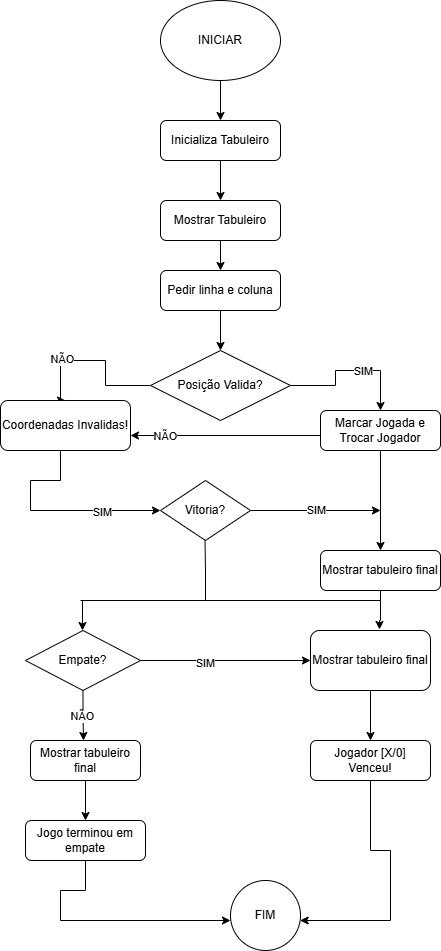

The diagram above was exported from draw.io. Its source (the exported page's mxGraphModel, read from the mxfile embedded in the PNG):
<mxGraphModel dx="1111" dy="431" grid="1" gridSize="10" guides="1" tooltips="1" connect="1" arrows="1" fold="1" page="1" pageScale="1" pageWidth="827" pageHeight="1169" math="0" shadow="0">
  <root>
    <mxCell id="0" />
    <mxCell id="1" parent="0" />
    <mxCell id="CX52jZcUsme7GCBoZRrY-2" edge="1" parent="1" source="CX52jZcUsme7GCBoZRrY-1" style="edgeStyle=orthogonalEdgeStyle;rounded=0;orthogonalLoop=1;jettySize=auto;html=1;">
      <mxGeometry relative="1" as="geometry">
        <mxPoint x="380" y="140" as="targetPoint" />
      </mxGeometry>
    </mxCell>
    <mxCell id="CX52jZcUsme7GCBoZRrY-1" parent="1" style="ellipse;whiteSpace=wrap;html=1;" value="INICIAR" vertex="1">
      <mxGeometry height="80" width="120" x="320" y="20" as="geometry" />
    </mxCell>
    <mxCell id="CX52jZcUsme7GCBoZRrY-4" edge="1" parent="1" source="CX52jZcUsme7GCBoZRrY-3" style="edgeStyle=orthogonalEdgeStyle;rounded=0;orthogonalLoop=1;jettySize=auto;html=1;">
      <mxGeometry relative="1" as="geometry">
        <mxPoint x="380" y="220" as="targetPoint" />
      </mxGeometry>
    </mxCell>
    <mxCell id="CX52jZcUsme7GCBoZRrY-3" parent="1" style="rounded=1;whiteSpace=wrap;html=1;" value="Inicializa Tabuleiro" vertex="1">
      <mxGeometry height="40" width="120" x="320" y="140" as="geometry" />
    </mxCell>
    <mxCell id="CX52jZcUsme7GCBoZRrY-6" edge="1" parent="1" source="CX52jZcUsme7GCBoZRrY-5" style="edgeStyle=orthogonalEdgeStyle;rounded=0;orthogonalLoop=1;jettySize=auto;html=1;" target="CX52jZcUsme7GCBoZRrY-7">
      <mxGeometry relative="1" as="geometry">
        <mxPoint x="380" y="290" as="targetPoint" />
      </mxGeometry>
    </mxCell>
    <mxCell id="CX52jZcUsme7GCBoZRrY-5" parent="1" style="rounded=1;whiteSpace=wrap;html=1;" value="Mostrar Tabuleiro" vertex="1">
      <mxGeometry height="40" width="120" x="320" y="220" as="geometry" />
    </mxCell>
    <mxCell id="CX52jZcUsme7GCBoZRrY-8" edge="1" parent="1" source="CX52jZcUsme7GCBoZRrY-7" style="edgeStyle=orthogonalEdgeStyle;rounded=0;orthogonalLoop=1;jettySize=auto;html=1;exitX=0.5;exitY=1;exitDx=0;exitDy=0;">
      <mxGeometry relative="1" as="geometry">
        <mxPoint x="380" y="370" as="targetPoint" />
      </mxGeometry>
    </mxCell>
    <mxCell id="CX52jZcUsme7GCBoZRrY-7" parent="1" style="rounded=1;whiteSpace=wrap;html=1;" value="Pedir linha e coluna" vertex="1">
      <mxGeometry height="40" width="120" x="320" y="290" as="geometry" />
    </mxCell>
    <mxCell id="CX52jZcUsme7GCBoZRrY-10" edge="1" parent="1" source="CX52jZcUsme7GCBoZRrY-9" style="edgeStyle=orthogonalEdgeStyle;rounded=0;orthogonalLoop=1;jettySize=auto;html=1;">
      <mxGeometry relative="1" as="geometry">
        <Array as="points">
          <mxPoint x="495" y="405" />
          <mxPoint x="495" y="390" />
          <mxPoint x="540" y="390" />
        </Array>
        <mxPoint x="540" y="430" as="targetPoint" />
      </mxGeometry>
    </mxCell>
    <mxCell id="CX52jZcUsme7GCBoZRrY-11" connectable="0" parent="CX52jZcUsme7GCBoZRrY-10" style="edgeLabel;html=1;align=center;verticalAlign=middle;resizable=0;points=[];" value="SIM" vertex="1">
      <mxGeometry relative="1" x="0.2" as="geometry">
        <mxPoint as="offset" />
      </mxGeometry>
    </mxCell>
    <mxCell id="CX52jZcUsme7GCBoZRrY-16" edge="1" parent="1" source="CX52jZcUsme7GCBoZRrY-9" style="edgeStyle=orthogonalEdgeStyle;rounded=0;orthogonalLoop=1;jettySize=auto;html=1;exitX=0;exitY=0.5;exitDx=0;exitDy=0;entryX=0.5;entryY=0;entryDx=0;entryDy=0;" target="CX52jZcUsme7GCBoZRrY-18">
      <mxGeometry relative="1" as="geometry">
        <Array as="points">
          <mxPoint x="265" y="405" />
          <mxPoint x="265" y="380" />
          <mxPoint x="220" y="380" />
        </Array>
        <mxPoint x="220" y="405" as="targetPoint" />
      </mxGeometry>
    </mxCell>
    <mxCell id="CX52jZcUsme7GCBoZRrY-17" connectable="0" parent="CX52jZcUsme7GCBoZRrY-16" style="edgeLabel;html=1;align=center;verticalAlign=middle;resizable=0;points=[];" value="NÃO" vertex="1">
      <mxGeometry relative="1" x="0.4286" y="-2" as="geometry">
        <mxPoint as="offset" />
      </mxGeometry>
    </mxCell>
    <mxCell id="CX52jZcUsme7GCBoZRrY-9" parent="1" style="rhombus;whiteSpace=wrap;html=1;" value="Posição Valida?" vertex="1">
      <mxGeometry height="70" width="140" x="310" y="370" as="geometry" />
    </mxCell>
    <mxCell id="CX52jZcUsme7GCBoZRrY-13" edge="1" parent="1" source="CX52jZcUsme7GCBoZRrY-12" style="edgeStyle=orthogonalEdgeStyle;rounded=0;orthogonalLoop=1;jettySize=auto;html=1;">
      <mxGeometry relative="1" as="geometry">
        <Array as="points">
          <mxPoint x="320" y="455" />
          <mxPoint x="320" y="455" />
        </Array>
        <mxPoint x="290" y="455" as="targetPoint" />
      </mxGeometry>
    </mxCell>
    <mxCell id="CX52jZcUsme7GCBoZRrY-15" connectable="0" parent="CX52jZcUsme7GCBoZRrY-13" style="edgeLabel;html=1;align=center;verticalAlign=middle;resizable=0;points=[];" value="NÃO" vertex="1">
      <mxGeometry relative="1" x="0.6421" as="geometry">
        <mxPoint as="offset" />
      </mxGeometry>
    </mxCell>
    <mxCell id="CX52jZcUsme7GCBoZRrY-24" edge="1" parent="1" source="CX52jZcUsme7GCBoZRrY-12" style="edgeStyle=orthogonalEdgeStyle;rounded=0;orthogonalLoop=1;jettySize=auto;html=1;">
      <mxGeometry relative="1" as="geometry">
        <mxPoint x="540" y="570" as="targetPoint" />
      </mxGeometry>
    </mxCell>
    <mxCell id="CX52jZcUsme7GCBoZRrY-12" parent="1" style="rounded=1;whiteSpace=wrap;html=1;" value="Marcar Jogada e Trocar Jogador" vertex="1">
      <mxGeometry height="40" width="120" x="480" y="430" as="geometry" />
    </mxCell>
    <mxCell id="CX52jZcUsme7GCBoZRrY-19" edge="1" parent="1" source="CX52jZcUsme7GCBoZRrY-18" style="edgeStyle=orthogonalEdgeStyle;rounded=0;orthogonalLoop=1;jettySize=auto;html=1;">
      <mxGeometry relative="1" as="geometry">
        <Array as="points">
          <mxPoint x="220" y="500" />
          <mxPoint x="190" y="500" />
          <mxPoint x="190" y="530" />
        </Array>
        <mxPoint x="320" y="530" as="targetPoint" />
      </mxGeometry>
    </mxCell>
    <mxCell id="CX52jZcUsme7GCBoZRrY-20" connectable="0" parent="CX52jZcUsme7GCBoZRrY-19" style="edgeLabel;html=1;align=center;verticalAlign=middle;resizable=0;points=[];" value="SIM" vertex="1">
      <mxGeometry relative="1" x="0.4636" y="-1" as="geometry">
        <mxPoint as="offset" />
      </mxGeometry>
    </mxCell>
    <mxCell id="CX52jZcUsme7GCBoZRrY-18" parent="1" style="rounded=1;whiteSpace=wrap;html=1;" value="Coordenadas Invalidas!" vertex="1">
      <mxGeometry height="50" width="130" x="160" y="420" as="geometry" />
    </mxCell>
    <mxCell id="CX52jZcUsme7GCBoZRrY-22" edge="1" parent="1" source="CX52jZcUsme7GCBoZRrY-21" style="edgeStyle=orthogonalEdgeStyle;rounded=0;orthogonalLoop=1;jettySize=auto;html=1;exitX=1;exitY=0.5;exitDx=0;exitDy=0;">
      <mxGeometry relative="1" as="geometry">
        <mxPoint x="540" y="530" as="targetPoint" />
      </mxGeometry>
    </mxCell>
    <mxCell id="CX52jZcUsme7GCBoZRrY-23" connectable="0" parent="CX52jZcUsme7GCBoZRrY-22" style="edgeLabel;html=1;align=center;verticalAlign=middle;resizable=0;points=[];" value="SIM" vertex="1">
      <mxGeometry relative="1" y="1" as="geometry">
        <mxPoint as="offset" />
      </mxGeometry>
    </mxCell>
    <mxCell id="CX52jZcUsme7GCBoZRrY-21" parent="1" style="rhombus;whiteSpace=wrap;html=1;" value="Vitoria?" vertex="1">
      <mxGeometry height="60" width="90" x="320" y="500" as="geometry" />
    </mxCell>
    <mxCell id="CX52jZcUsme7GCBoZRrY-29" edge="1" parent="1" source="CX52jZcUsme7GCBoZRrY-25" style="edgeStyle=orthogonalEdgeStyle;rounded=0;orthogonalLoop=1;jettySize=auto;html=1;entryX=0.575;entryY=-0.017;entryDx=0;entryDy=0;entryPerimeter=0;" target="CX52jZcUsme7GCBoZRrY-37">
      <mxGeometry relative="1" as="geometry">
        <Array as="points">
          <mxPoint x="540" y="640" />
        </Array>
        <mxPoint x="540" y="640" as="targetPoint" />
      </mxGeometry>
    </mxCell>
    <mxCell id="CX52jZcUsme7GCBoZRrY-25" parent="1" style="rounded=1;whiteSpace=wrap;html=1;" value="Mostrar tabuleiro final" vertex="1">
      <mxGeometry height="40" width="120" x="480" y="570" as="geometry" />
    </mxCell>
    <mxCell id="CX52jZcUsme7GCBoZRrY-35" edge="1" parent="1" source="CX52jZcUsme7GCBoZRrY-30" style="edgeStyle=orthogonalEdgeStyle;rounded=0;orthogonalLoop=1;jettySize=auto;html=1;" target="CX52jZcUsme7GCBoZRrY-37">
      <mxGeometry relative="1" as="geometry">
        <mxPoint x="500" y="680" as="targetPoint" />
      </mxGeometry>
    </mxCell>
    <mxCell id="CX52jZcUsme7GCBoZRrY-36" connectable="0" parent="CX52jZcUsme7GCBoZRrY-35" style="edgeLabel;html=1;align=center;verticalAlign=middle;resizable=0;points=[];" value="SIM" vertex="1">
      <mxGeometry relative="1" x="-0.2444" y="-2" as="geometry">
        <mxPoint as="offset" />
      </mxGeometry>
    </mxCell>
    <mxCell id="CX52jZcUsme7GCBoZRrY-40" edge="1" parent="1" source="CX52jZcUsme7GCBoZRrY-30" style="edgeStyle=orthogonalEdgeStyle;rounded=0;orthogonalLoop=1;jettySize=auto;html=1;exitX=0.5;exitY=1;exitDx=0;exitDy=0;">
      <mxGeometry relative="1" as="geometry">
        <mxPoint x="243" y="760" as="targetPoint" />
      </mxGeometry>
    </mxCell>
    <mxCell id="CX52jZcUsme7GCBoZRrY-41" connectable="0" parent="CX52jZcUsme7GCBoZRrY-40" style="edgeLabel;html=1;align=center;verticalAlign=middle;resizable=0;points=[];" value="NÃO" vertex="1">
      <mxGeometry relative="1" x="-0.0099" y="-1" as="geometry">
        <mxPoint x="-1" y="-1" as="offset" />
      </mxGeometry>
    </mxCell>
    <mxCell id="CX52jZcUsme7GCBoZRrY-30" parent="1" style="rhombus;whiteSpace=wrap;html=1;" value="Empate?" vertex="1">
      <mxGeometry height="60" width="115" x="185" y="650" as="geometry" />
    </mxCell>
    <mxCell id="CX52jZcUsme7GCBoZRrY-32" edge="1" parent="1" style="endArrow=none;html=1;rounded=0;edgeStyle=orthogonalEdgeStyle;elbow=vertical;" value="">
      <mxGeometry height="50" relative="1" width="50" as="geometry">
        <mxPoint x="365" y="620" as="sourcePoint" />
        <mxPoint x="364.5" y="560" as="targetPoint" />
      </mxGeometry>
    </mxCell>
    <mxCell id="CX52jZcUsme7GCBoZRrY-33" edge="1" parent="1" style="endArrow=none;html=1;rounded=0;entryX=0;entryY=0.5;entryDx=0;entryDy=0;" value="">
      <mxGeometry height="50" relative="1" width="50" as="geometry">
        <mxPoint x="240" y="620" as="sourcePoint" />
        <mxPoint x="540" y="620" as="targetPoint" />
      </mxGeometry>
    </mxCell>
    <mxCell id="CX52jZcUsme7GCBoZRrY-34" edge="1" parent="1" style="endArrow=classic;html=1;rounded=0;" value="">
      <mxGeometry height="50" relative="1" width="50" as="geometry">
        <mxPoint x="242" y="620" as="sourcePoint" />
        <mxPoint x="242" y="650" as="targetPoint" />
      </mxGeometry>
    </mxCell>
    <mxCell id="CX52jZcUsme7GCBoZRrY-38" edge="1" parent="1" source="CX52jZcUsme7GCBoZRrY-37" style="edgeStyle=orthogonalEdgeStyle;rounded=0;orthogonalLoop=1;jettySize=auto;html=1;" target="CX52jZcUsme7GCBoZRrY-39">
      <mxGeometry relative="1" as="geometry">
        <mxPoint x="530" y="750" as="targetPoint" />
      </mxGeometry>
    </mxCell>
    <mxCell id="CX52jZcUsme7GCBoZRrY-37" parent="1" style="rounded=1;whiteSpace=wrap;html=1;" value="Mostrar tabuleiro final" vertex="1">
      <mxGeometry height="60" width="120" x="470" y="650" as="geometry" />
    </mxCell>
    <mxCell id="CX52jZcUsme7GCBoZRrY-48" edge="1" parent="1" source="CX52jZcUsme7GCBoZRrY-39" style="edgeStyle=orthogonalEdgeStyle;rounded=0;orthogonalLoop=1;jettySize=auto;html=1;" target="CX52jZcUsme7GCBoZRrY-49">
      <mxGeometry relative="1" as="geometry">
        <Array as="points">
          <mxPoint x="530" y="870" />
          <mxPoint x="550" y="870" />
          <mxPoint x="550" y="940" />
        </Array>
        <mxPoint x="470" y="940" as="targetPoint" />
      </mxGeometry>
    </mxCell>
    <mxCell id="CX52jZcUsme7GCBoZRrY-39" parent="1" style="rounded=1;whiteSpace=wrap;html=1;" value="Jogador [X/0] Venceu!" vertex="1">
      <mxGeometry height="40" width="120" x="470" y="760" as="geometry" />
    </mxCell>
    <mxCell id="CX52jZcUsme7GCBoZRrY-46" edge="1" parent="1" source="CX52jZcUsme7GCBoZRrY-42" style="edgeStyle=orthogonalEdgeStyle;rounded=0;orthogonalLoop=1;jettySize=auto;html=1;">
      <mxGeometry relative="1" as="geometry">
        <mxPoint x="245" y="840" as="targetPoint" />
      </mxGeometry>
    </mxCell>
    <mxCell id="CX52jZcUsme7GCBoZRrY-42" parent="1" style="rounded=1;whiteSpace=wrap;html=1;" value="Mostrar&amp;nbsp;&lt;span style=&quot;background-color: transparent; color: light-dark(rgb(0, 0, 0), rgb(255, 255, 255));&quot;&gt;tabuleiro final&lt;/span&gt;" vertex="1">
      <mxGeometry height="40" width="110" x="190" y="760" as="geometry" />
    </mxCell>
    <mxCell id="CX52jZcUsme7GCBoZRrY-47" edge="1" parent="1" source="CX52jZcUsme7GCBoZRrY-45" style="edgeStyle=orthogonalEdgeStyle;rounded=0;orthogonalLoop=1;jettySize=auto;html=1;">
      <mxGeometry relative="1" as="geometry">
        <Array as="points">
          <mxPoint x="245" y="910" />
          <mxPoint x="220" y="910" />
          <mxPoint x="220" y="940" />
        </Array>
        <mxPoint x="390" y="940" as="targetPoint" />
      </mxGeometry>
    </mxCell>
    <mxCell id="CX52jZcUsme7GCBoZRrY-45" parent="1" style="rounded=1;whiteSpace=wrap;html=1;" value="Jogo terminou em empate" vertex="1">
      <mxGeometry height="40" width="120" x="185" y="840" as="geometry" />
    </mxCell>
    <mxCell id="CX52jZcUsme7GCBoZRrY-49" parent="1" style="ellipse;whiteSpace=wrap;html=1;" value="FIM" vertex="1">
      <mxGeometry height="70" width="70" x="390" y="900" as="geometry" />
    </mxCell>
  </root>
</mxGraphModel>